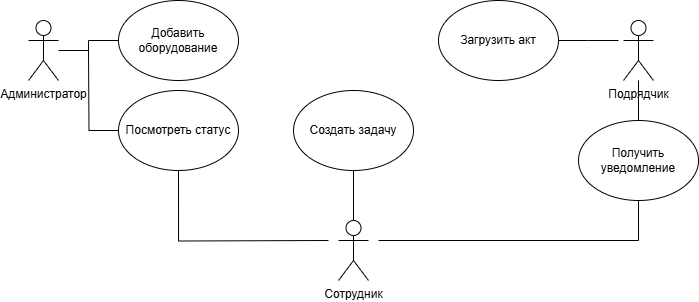

The diagram above was exported from draw.io. Its source (the exported page's mxGraphModel, read from the mxfile embedded in the PNG):
<mxGraphModel dx="1157" dy="524" grid="1" gridSize="10" guides="1" tooltips="1" connect="1" arrows="1" fold="1" page="1" pageScale="1" pageWidth="827" pageHeight="1169" math="0" shadow="0">
  <root>
    <mxCell id="0" />
    <mxCell id="1" parent="0" />
    <mxCell id="eZ_V5mfLjxEIuxQDQ3Fp-57" value="" style="edgeStyle=orthogonalEdgeStyle;rounded=0;orthogonalLoop=1;jettySize=auto;html=1;endArrow=none;startFill=0;" edge="1" parent="1" source="eZ_V5mfLjxEIuxQDQ3Fp-48" target="eZ_V5mfLjxEIuxQDQ3Fp-52">
      <mxGeometry relative="1" as="geometry" />
    </mxCell>
    <mxCell id="eZ_V5mfLjxEIuxQDQ3Fp-48" value="Администратор" style="shape=umlActor;verticalLabelPosition=bottom;verticalAlign=top;html=1;outlineConnect=0;" vertex="1" parent="1">
      <mxGeometry x="90" y="260" width="30" height="60" as="geometry" />
    </mxCell>
    <mxCell id="eZ_V5mfLjxEIuxQDQ3Fp-65" value="" style="edgeStyle=orthogonalEdgeStyle;rounded=0;orthogonalLoop=1;jettySize=auto;html=1;endArrow=none;startFill=0;" edge="1" parent="1" source="eZ_V5mfLjxEIuxQDQ3Fp-49" target="eZ_V5mfLjxEIuxQDQ3Fp-53">
      <mxGeometry relative="1" as="geometry" />
    </mxCell>
    <mxCell id="eZ_V5mfLjxEIuxQDQ3Fp-49" value="Подрядчик" style="shape=umlActor;verticalLabelPosition=bottom;verticalAlign=top;html=1;outlineConnect=0;" vertex="1" parent="1">
      <mxGeometry x="685" y="260" width="30" height="60" as="geometry" />
    </mxCell>
    <mxCell id="eZ_V5mfLjxEIuxQDQ3Fp-60" value="" style="edgeStyle=orthogonalEdgeStyle;rounded=0;orthogonalLoop=1;jettySize=auto;html=1;endArrow=none;startFill=0;" edge="1" parent="1" source="eZ_V5mfLjxEIuxQDQ3Fp-51" target="eZ_V5mfLjxEIuxQDQ3Fp-55">
      <mxGeometry relative="1" as="geometry" />
    </mxCell>
    <mxCell id="eZ_V5mfLjxEIuxQDQ3Fp-64" style="edgeStyle=orthogonalEdgeStyle;rounded=0;orthogonalLoop=1;jettySize=auto;html=1;entryX=0.5;entryY=1;entryDx=0;entryDy=0;endArrow=none;startFill=0;" edge="1" parent="1" target="eZ_V5mfLjxEIuxQDQ3Fp-53">
      <mxGeometry relative="1" as="geometry">
        <mxPoint x="440" y="480" as="sourcePoint" />
        <Array as="points">
          <mxPoint x="700" y="480" />
        </Array>
      </mxGeometry>
    </mxCell>
    <mxCell id="eZ_V5mfLjxEIuxQDQ3Fp-66" style="edgeStyle=orthogonalEdgeStyle;rounded=0;orthogonalLoop=1;jettySize=auto;html=1;entryX=0.5;entryY=1;entryDx=0;entryDy=0;endArrow=none;startFill=0;" edge="1" parent="1" target="eZ_V5mfLjxEIuxQDQ3Fp-56">
      <mxGeometry relative="1" as="geometry">
        <mxPoint x="390" y="480" as="sourcePoint" />
      </mxGeometry>
    </mxCell>
    <mxCell id="eZ_V5mfLjxEIuxQDQ3Fp-51" value="Сотрудник" style="shape=umlActor;verticalLabelPosition=bottom;verticalAlign=top;html=1;outlineConnect=0;" vertex="1" parent="1">
      <mxGeometry x="400" y="460" width="30" height="60" as="geometry" />
    </mxCell>
    <mxCell id="eZ_V5mfLjxEIuxQDQ3Fp-52" value="Добавить оборудование" style="ellipse;whiteSpace=wrap;html=1;" vertex="1" parent="1">
      <mxGeometry x="180" y="240" width="120" height="80" as="geometry" />
    </mxCell>
    <mxCell id="eZ_V5mfLjxEIuxQDQ3Fp-53" value="Получить уведомление" style="ellipse;whiteSpace=wrap;html=1;" vertex="1" parent="1">
      <mxGeometry x="640" y="360" width="120" height="80" as="geometry" />
    </mxCell>
    <mxCell id="eZ_V5mfLjxEIuxQDQ3Fp-67" style="edgeStyle=orthogonalEdgeStyle;rounded=0;orthogonalLoop=1;jettySize=auto;html=1;exitX=1;exitY=0.5;exitDx=0;exitDy=0;endArrow=none;startFill=0;" edge="1" parent="1" source="eZ_V5mfLjxEIuxQDQ3Fp-54">
      <mxGeometry relative="1" as="geometry">
        <mxPoint x="680" y="280" as="targetPoint" />
      </mxGeometry>
    </mxCell>
    <mxCell id="eZ_V5mfLjxEIuxQDQ3Fp-54" value="Загрузить акт" style="ellipse;whiteSpace=wrap;html=1;" vertex="1" parent="1">
      <mxGeometry x="500" y="240" width="120" height="80" as="geometry" />
    </mxCell>
    <mxCell id="eZ_V5mfLjxEIuxQDQ3Fp-55" value="Создать задачу" style="ellipse;whiteSpace=wrap;html=1;" vertex="1" parent="1">
      <mxGeometry x="355" y="330" width="120" height="80" as="geometry" />
    </mxCell>
    <mxCell id="eZ_V5mfLjxEIuxQDQ3Fp-59" style="edgeStyle=orthogonalEdgeStyle;rounded=0;orthogonalLoop=1;jettySize=auto;html=1;exitX=0;exitY=0.5;exitDx=0;exitDy=0;endArrow=none;startFill=0;" edge="1" parent="1" source="eZ_V5mfLjxEIuxQDQ3Fp-56">
      <mxGeometry relative="1" as="geometry">
        <mxPoint x="150.00000000000023" y="290" as="targetPoint" />
      </mxGeometry>
    </mxCell>
    <mxCell id="eZ_V5mfLjxEIuxQDQ3Fp-56" value="Посмотреть статус" style="ellipse;whiteSpace=wrap;html=1;" vertex="1" parent="1">
      <mxGeometry x="180" y="330" width="120" height="80" as="geometry" />
    </mxCell>
  </root>
</mxGraphModel>